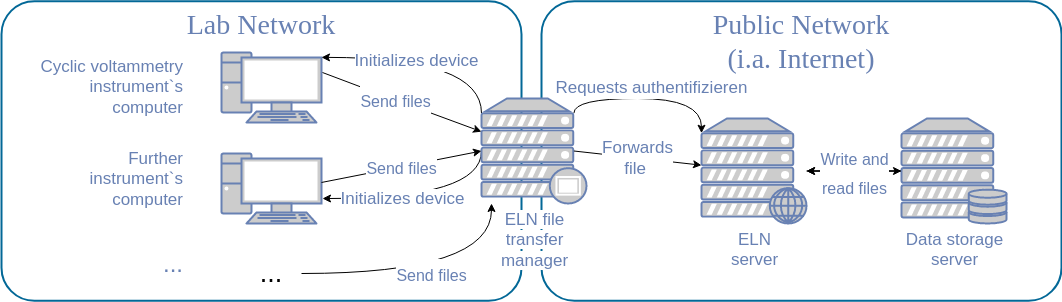

The diagram above was exported from draw.io. Its source (the exported page's mxGraphModel, read from the mxfile embedded in the PNG):
<mxGraphModel dx="1434" dy="741" grid="1" gridSize="10" guides="1" tooltips="1" connect="1" arrows="1" fold="1" page="1" pageScale="1" pageWidth="1100" pageHeight="850" background="none" math="0" shadow="0">
  <root>
    <mxCell id="0" />
    <mxCell id="1" parent="0" />
    <mxCell id="DPUQ8IhJ9VVngWdSIKzc-6" value="Public Network&lt;br&gt;(i.a. Internet)" style="rounded=1;whiteSpace=wrap;html=1;shadow=0;comic=0;strokeColor=#036897;strokeWidth=2;fillColor=none;fontFamily=Verdana;fontSize=28;fontColor=#6881B3;align=center;arcSize=11;verticalAlign=top;" vertex="1" parent="1">
      <mxGeometry x="710" y="122.75" width="520" height="299.5" as="geometry" />
    </mxCell>
    <mxCell id="7c3789c024ecab99-78" value="Lab Network" style="rounded=1;whiteSpace=wrap;html=1;shadow=0;comic=0;strokeColor=#036897;strokeWidth=2;fillColor=none;fontFamily=Verdana;fontSize=28;fontColor=#6881B3;align=center;arcSize=11;verticalAlign=top;" parent="1" vertex="1">
      <mxGeometry x="170" y="122.75" width="520" height="299.5" as="geometry" />
    </mxCell>
    <mxCell id="7c3789c024ecab99-1" value="&lt;span id=&quot;docs-internal-guid-cc0885f1-7fff-7922-aab5-6a0d42335bb8&quot;&gt;&lt;/span&gt;&lt;span id=&quot;docs-internal-guid-cc0885f1-7fff-7922-aab5-6a0d42335bb8&quot;&gt;&lt;/span&gt;" style="fontColor=#0066CC;verticalAlign=top;verticalLabelPosition=bottom;labelPosition=center;align=center;html=1;fillColor=#CCCCCC;strokeColor=#6881B3;gradientColor=none;gradientDirection=north;strokeWidth=2;shape=mxgraph.networks.pc;rounded=0;shadow=0;comic=0;" parent="1" vertex="1">
      <mxGeometry x="390.0000000000003" y="174" width="100" height="70" as="geometry" />
    </mxCell>
    <mxCell id="7c3789c024ecab99-2" value="" style="fontColor=#0066CC;verticalAlign=top;verticalLabelPosition=bottom;labelPosition=center;align=center;html=1;fillColor=#CCCCCC;strokeColor=#6881B3;gradientColor=none;gradientDirection=north;strokeWidth=2;shape=mxgraph.networks.pc;rounded=0;shadow=0;comic=0;" parent="1" vertex="1">
      <mxGeometry x="390.0000000000003" y="275" width="100" height="70" as="geometry" />
    </mxCell>
    <mxCell id="DPUQ8IhJ9VVngWdSIKzc-1" value="..." style="text;html=1;strokeColor=none;fillColor=none;align=center;verticalAlign=middle;whiteSpace=wrap;rounded=0;fontSize=27;" vertex="1" parent="1">
      <mxGeometry x="410" y="380" width="60" height="30" as="geometry" />
    </mxCell>
    <mxCell id="DPUQ8IhJ9VVngWdSIKzc-3" value="&lt;font color=&quot;#6881b3&quot; style=&quot;font-size: 17px;&quot;&gt;ELN&lt;br style=&quot;font-size: 17px;&quot;&gt;server&lt;br style=&quot;font-size: 17px;&quot;&gt;&lt;/font&gt;&lt;span id=&quot;docs-internal-guid-8c2fc4e6-7fff-23a0-6adb-8fd569c31d5c&quot; style=&quot;font-size: 17px;&quot;&gt;&lt;/span&gt;" style="fontColor=#0066CC;verticalAlign=top;verticalLabelPosition=bottom;labelPosition=center;align=center;html=1;outlineConnect=0;fillColor=#CCCCCC;strokeColor=#6881B3;gradientColor=none;gradientDirection=north;strokeWidth=2;shape=mxgraph.networks.web_server;fontSize=17;" vertex="1" parent="1">
      <mxGeometry x="870" y="240" width="105" height="105" as="geometry" />
    </mxCell>
    <mxCell id="DPUQ8IhJ9VVngWdSIKzc-35" value="" style="edgeStyle=orthogonalEdgeStyle;rounded=0;orthogonalLoop=1;jettySize=auto;html=1;fontFamily=Helvetica;fontSize=16;fontColor=#6881B3;" edge="1" parent="1" source="DPUQ8IhJ9VVngWdSIKzc-5" target="DPUQ8IhJ9VVngWdSIKzc-3">
      <mxGeometry relative="1" as="geometry" />
    </mxCell>
    <mxCell id="DPUQ8IhJ9VVngWdSIKzc-36" value="" style="edgeStyle=orthogonalEdgeStyle;rounded=0;orthogonalLoop=1;jettySize=auto;html=1;fontFamily=Helvetica;fontSize=16;fontColor=#6881B3;" edge="1" parent="1" source="DPUQ8IhJ9VVngWdSIKzc-5" target="DPUQ8IhJ9VVngWdSIKzc-3">
      <mxGeometry relative="1" as="geometry" />
    </mxCell>
    <mxCell id="DPUQ8IhJ9VVngWdSIKzc-5" value="&lt;font color=&quot;#6881b3&quot; style=&quot;font-size: 17px;&quot;&gt;Data storage&lt;br style=&quot;font-size: 17px;&quot;&gt;server&lt;/font&gt;" style="fontColor=#0066CC;verticalAlign=top;verticalLabelPosition=bottom;labelPosition=center;align=center;html=1;outlineConnect=0;fillColor=#CCCCCC;strokeColor=#6881B3;gradientColor=none;gradientDirection=north;strokeWidth=2;shape=mxgraph.networks.server_storage;fontSize=17;" vertex="1" parent="1">
      <mxGeometry x="1070" y="240" width="105" height="105" as="geometry" />
    </mxCell>
    <mxCell id="DPUQ8IhJ9VVngWdSIKzc-44" style="edgeStyle=orthogonalEdgeStyle;rounded=0;orthogonalLoop=1;jettySize=auto;html=1;exitX=0.88;exitY=0.14;exitDx=0;exitDy=0;exitPerimeter=0;entryX=0;entryY=0.14;entryDx=0;entryDy=0;entryPerimeter=0;fontFamily=Helvetica;fontSize=17;fontColor=#6881B3;curved=1;" edge="1" parent="1" source="DPUQ8IhJ9VVngWdSIKzc-11" target="DPUQ8IhJ9VVngWdSIKzc-3">
      <mxGeometry relative="1" as="geometry">
        <Array as="points">
          <mxPoint x="742" y="220" />
          <mxPoint x="870" y="220" />
        </Array>
      </mxGeometry>
    </mxCell>
    <mxCell id="DPUQ8IhJ9VVngWdSIKzc-45" value="Requests authentifizieren" style="edgeLabel;html=1;align=center;verticalAlign=middle;resizable=0;points=[];fontSize=17;fontFamily=Helvetica;fontColor=#6881B3;" vertex="1" connectable="0" parent="DPUQ8IhJ9VVngWdSIKzc-44">
      <mxGeometry x="0.1785" y="-3" relative="1" as="geometry">
        <mxPoint x="-12" y="-14" as="offset" />
      </mxGeometry>
    </mxCell>
    <mxCell id="DPUQ8IhJ9VVngWdSIKzc-46" style="edgeStyle=orthogonalEdgeStyle;curved=1;rounded=0;orthogonalLoop=1;jettySize=auto;html=1;exitX=0;exitY=0.14;exitDx=0;exitDy=0;exitPerimeter=0;entryX=1;entryY=0.07;entryDx=0;entryDy=0;entryPerimeter=0;fontFamily=Helvetica;fontSize=17;fontColor=#6881B3;" edge="1" parent="1" source="DPUQ8IhJ9VVngWdSIKzc-11" target="7c3789c024ecab99-1">
      <mxGeometry relative="1" as="geometry">
        <Array as="points">
          <mxPoint x="650" y="179" />
        </Array>
      </mxGeometry>
    </mxCell>
    <mxCell id="DPUQ8IhJ9VVngWdSIKzc-49" value="Initializes device" style="edgeLabel;html=1;align=center;verticalAlign=middle;resizable=0;points=[];fontSize=17;fontFamily=Helvetica;fontColor=#6881B3;" vertex="1" connectable="0" parent="DPUQ8IhJ9VVngWdSIKzc-46">
      <mxGeometry x="0.1196" y="4" relative="1" as="geometry">
        <mxPoint as="offset" />
      </mxGeometry>
    </mxCell>
    <mxCell id="DPUQ8IhJ9VVngWdSIKzc-48" style="edgeStyle=orthogonalEdgeStyle;curved=1;rounded=0;orthogonalLoop=1;jettySize=auto;html=1;exitX=0;exitY=0.5;exitDx=0;exitDy=0;exitPerimeter=0;entryX=1.01;entryY=0.643;entryDx=0;entryDy=0;entryPerimeter=0;fontFamily=Helvetica;fontSize=17;fontColor=#6881B3;" edge="1" parent="1" source="DPUQ8IhJ9VVngWdSIKzc-11" target="7c3789c024ecab99-2">
      <mxGeometry relative="1" as="geometry">
        <Array as="points">
          <mxPoint x="650" y="320" />
        </Array>
      </mxGeometry>
    </mxCell>
    <mxCell id="DPUQ8IhJ9VVngWdSIKzc-50" value="Initializes device" style="edgeLabel;html=1;align=center;verticalAlign=middle;resizable=0;points=[];fontSize=17;fontFamily=Helvetica;fontColor=#6881B3;" vertex="1" connectable="0" parent="DPUQ8IhJ9VVngWdSIKzc-48">
      <mxGeometry x="0.3995" relative="1" as="geometry">
        <mxPoint x="17" as="offset" />
      </mxGeometry>
    </mxCell>
    <mxCell id="DPUQ8IhJ9VVngWdSIKzc-11" value="&lt;font style=&quot;background-color: rgb(255, 255, 255); font-size: 17px;&quot; color=&quot;#6881b3&quot;&gt;ELN file&lt;br style=&quot;font-size: 17px;&quot;&gt;transfer&lt;br style=&quot;font-size: 17px;&quot;&gt;manager&lt;/font&gt;" style="fontColor=#0066CC;verticalAlign=top;verticalLabelPosition=bottom;labelPosition=center;align=center;html=1;outlineConnect=0;fillColor=#CCCCCC;strokeColor=#6881B3;gradientColor=none;gradientDirection=north;strokeWidth=2;shape=mxgraph.networks.proxy_server;fontSize=17;" vertex="1" parent="1">
      <mxGeometry x="650" y="220" width="105" height="105" as="geometry" />
    </mxCell>
    <mxCell id="DPUQ8IhJ9VVngWdSIKzc-25" value="&lt;b id=&quot;docs-internal-guid-10a4c115-7fff-84df-ddb0-0bdc6e6860c5&quot; style=&quot;font-weight: normal; font-size: 17px;&quot;&gt;&lt;span style=&quot;font-size: 17px; background-color: transparent; font-weight: 400; font-style: normal; font-variant: normal; text-decoration: none; vertical-align: baseline;&quot;&gt;&lt;font color=&quot;#6881b3&quot;&gt;Cyclic voltammetry&lt;br style=&quot;font-size: 17px;&quot;&gt;&lt;/font&gt;&lt;span id=&quot;docs-internal-guid-4bb049db-7fff-550b-b1c6-9d4389fdfff4&quot;&gt;&lt;/span&gt;&lt;span id=&quot;docs-internal-guid-4bb049db-7fff-550b-b1c6-9d4389fdfff4&quot;&gt;&lt;/span&gt;&lt;span id=&quot;docs-internal-guid-4bb049db-7fff-550b-b1c6-9d4389fdfff4&quot;&gt;&lt;/span&gt;&lt;font color=&quot;#6881b3&quot;&gt;instrument`s computer&lt;/font&gt;&lt;br style=&quot;font-size: 17px;&quot;&gt;&lt;/span&gt;&lt;/b&gt;" style="text;whiteSpace=wrap;html=1;fontSize=17;verticalAlign=middle;align=right;" vertex="1" parent="1">
      <mxGeometry x="200" y="185" width="154" height="48" as="geometry" />
    </mxCell>
    <mxCell id="DPUQ8IhJ9VVngWdSIKzc-26" value="&lt;b id=&quot;docs-internal-guid-10a4c115-7fff-84df-ddb0-0bdc6e6860c5&quot; style=&quot;font-weight: normal; font-size: 17px;&quot;&gt;&lt;span style=&quot;font-size: 17px; background-color: transparent; font-weight: 400; font-style: normal; font-variant: normal; text-decoration: none; vertical-align: baseline;&quot;&gt;&lt;font color=&quot;#6881b3&quot;&gt;Further instrument`s&lt;br style=&quot;font-size: 17px;&quot;&gt;computer&lt;/font&gt;&lt;br style=&quot;font-size: 17px;&quot;&gt;&lt;/span&gt;&lt;/b&gt;" style="text;whiteSpace=wrap;html=1;fontSize=17;verticalAlign=middle;align=right;" vertex="1" parent="1">
      <mxGeometry x="200" y="277" width="154" height="48" as="geometry" />
    </mxCell>
    <mxCell id="DPUQ8IhJ9VVngWdSIKzc-27" value="&lt;b id=&quot;docs-internal-guid-10a4c115-7fff-84df-ddb0-0bdc6e6860c5&quot; style=&quot;font-weight: normal; font-size: 24px;&quot;&gt;&lt;span style=&quot;font-size: 24px; background-color: transparent; font-weight: 400; font-style: normal; font-variant: normal; text-decoration: none; vertical-align: baseline;&quot;&gt;&lt;font color=&quot;#6881b3&quot; style=&quot;font-size: 24px;&quot;&gt;...&lt;/font&gt;&lt;br style=&quot;font-size: 24px;&quot;&gt;&lt;/span&gt;&lt;/b&gt;" style="text;whiteSpace=wrap;html=1;fontSize=24;verticalAlign=middle;align=right;" vertex="1" parent="1">
      <mxGeometry x="200" y="362" width="154" height="48" as="geometry" />
    </mxCell>
    <mxCell id="DPUQ8IhJ9VVngWdSIKzc-28" value="&lt;font style=&quot;font-size: 16px;&quot;&gt;Send files&lt;/font&gt;" style="endArrow=classic;html=1;rounded=0;fontFamily=Helvetica;fontSize=24;fontColor=#6881B3;exitX=1.01;exitY=0.286;exitDx=0;exitDy=0;exitPerimeter=0;" edge="1" parent="1" source="7c3789c024ecab99-1" target="DPUQ8IhJ9VVngWdSIKzc-11">
      <mxGeometry x="-0.0771" width="50" height="50" relative="1" as="geometry">
        <mxPoint x="540" y="224" as="sourcePoint" />
        <mxPoint x="590" y="174" as="targetPoint" />
        <Array as="points">
          <mxPoint x="560" y="220" />
        </Array>
        <mxPoint as="offset" />
      </mxGeometry>
    </mxCell>
    <mxCell id="DPUQ8IhJ9VVngWdSIKzc-31" value="&lt;font style=&quot;font-size: 16px;&quot;&gt;Send files&lt;/font&gt;" style="endArrow=classic;html=1;rounded=0;fontFamily=Helvetica;fontSize=24;fontColor=#6881B3;exitX=1;exitY=0.414;exitDx=0;exitDy=0;exitPerimeter=0;entryX=0;entryY=0.5;entryDx=0;entryDy=0;entryPerimeter=0;" edge="1" parent="1" source="7c3789c024ecab99-2" target="DPUQ8IhJ9VVngWdSIKzc-11">
      <mxGeometry width="50" height="50" relative="1" as="geometry">
        <mxPoint x="501.00000000000045" y="204.01999999999998" as="sourcePoint" />
        <mxPoint x="650" y="262.0523573200992" as="targetPoint" />
      </mxGeometry>
    </mxCell>
    <mxCell id="DPUQ8IhJ9VVngWdSIKzc-32" value="&lt;font style=&quot;font-size: 16px;&quot;&gt;Send files&lt;/font&gt;" style="endArrow=classic;html=1;rounded=0;fontFamily=Helvetica;fontSize=24;fontColor=#6881B3;exitX=1;exitY=0.5;exitDx=0;exitDy=0;edgeStyle=orthogonalEdgeStyle;curved=1;" edge="1" parent="1" source="DPUQ8IhJ9VVngWdSIKzc-1" target="DPUQ8IhJ9VVngWdSIKzc-11">
      <mxGeometry width="50" height="50" relative="1" as="geometry">
        <mxPoint x="500.00000000000045" y="313.98" as="sourcePoint" />
        <mxPoint x="650" y="282.5" as="targetPoint" />
        <Array as="points">
          <mxPoint x="660" y="395" />
        </Array>
      </mxGeometry>
    </mxCell>
    <mxCell id="DPUQ8IhJ9VVngWdSIKzc-33" value="&lt;font style=&quot;font-size: 16px;&quot;&gt;Write and&lt;br&gt;read files&lt;br&gt;&lt;/font&gt;" style="endArrow=classic;html=1;rounded=0;fontFamily=Helvetica;fontSize=24;fontColor=#6881B3;" edge="1" parent="1" source="DPUQ8IhJ9VVngWdSIKzc-3" target="DPUQ8IhJ9VVngWdSIKzc-5">
      <mxGeometry width="50" height="50" relative="1" as="geometry">
        <mxPoint x="500.00000000000045" y="313.98" as="sourcePoint" />
        <mxPoint x="650" y="282.5" as="targetPoint" />
      </mxGeometry>
    </mxCell>
    <mxCell id="DPUQ8IhJ9VVngWdSIKzc-42" value="Forwards &lt;br&gt;file&amp;nbsp;" style="endArrow=classic;html=1;rounded=0;fontFamily=Helvetica;fontSize=17;fontColor=#6881B3;exitX=0.88;exitY=0.5;exitDx=0;exitDy=0;exitPerimeter=0;" edge="1" parent="1" source="DPUQ8IhJ9VVngWdSIKzc-11" target="DPUQ8IhJ9VVngWdSIKzc-3">
      <mxGeometry width="50" height="50" relative="1" as="geometry">
        <mxPoint x="750" y="100" as="sourcePoint" />
        <mxPoint x="800" y="50" as="targetPoint" />
      </mxGeometry>
    </mxCell>
  </root>
</mxGraphModel>